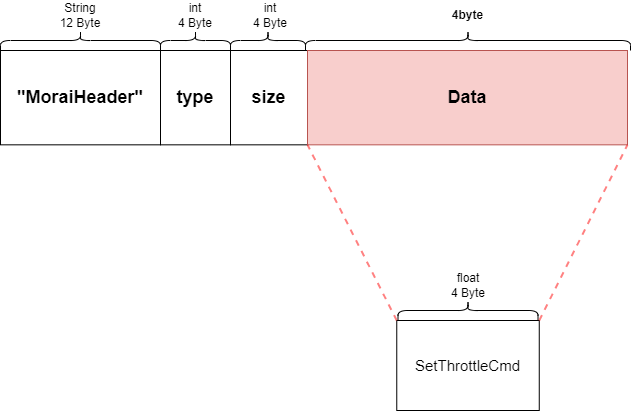

The diagram above was exported from draw.io. Its source (the exported page's mxGraphModel, read from the mxfile embedded in the PNG):
<mxGraphModel dx="482" dy="710" grid="1" gridSize="10" guides="1" tooltips="1" connect="1" arrows="1" fold="1" page="1" pageScale="1" pageWidth="827" pageHeight="1169" math="0" shadow="0">
  <root>
    <mxCell id="0" />
    <mxCell id="1" parent="0" />
    <mxCell id="olNUxvua_IU1e71J_jxa-1" value="" style="shape=curlyBracket;whiteSpace=wrap;html=1;rounded=1;flipH=1;rotation=-90;" parent="1" vertex="1">
      <mxGeometry x="110" y="230" width="20" height="160" as="geometry" />
    </mxCell>
    <mxCell id="olNUxvua_IU1e71J_jxa-2" value="&lt;h4 style=&quot;font-size: 18px;&quot;&gt;&lt;strong style=&quot;font-size: 18px;&quot;&gt;&quot;MoraiHeader&lt;/strong&gt;&lt;strong style=&quot;font-size: 18px;&quot;&gt;&quot;&lt;/strong&gt;&lt;/h4&gt;" style="rounded=0;whiteSpace=wrap;html=1;fontSize=18;" parent="1" vertex="1">
      <mxGeometry x="40" y="320" width="160" height="94.33" as="geometry" />
    </mxCell>
    <mxCell id="olNUxvua_IU1e71J_jxa-3" value="String&lt;br&gt;12 Byte" style="rounded=0;whiteSpace=wrap;html=1;strokeColor=#FFFFFF;fillColor=none;" parent="1" vertex="1">
      <mxGeometry x="80" y="270" width="80" height="30" as="geometry" />
    </mxCell>
    <mxCell id="olNUxvua_IU1e71J_jxa-4" value="" style="shape=curlyBracket;whiteSpace=wrap;html=1;rounded=1;flipH=1;rotation=-90;" parent="1" vertex="1">
      <mxGeometry x="225" y="275" width="20" height="70" as="geometry" />
    </mxCell>
    <mxCell id="olNUxvua_IU1e71J_jxa-5" value="&lt;h4 style=&quot;font-size: 18px;&quot;&gt;type&lt;/h4&gt;" style="rounded=0;whiteSpace=wrap;html=1;fontSize=18;" parent="1" vertex="1">
      <mxGeometry x="200" y="320" width="70" height="94.33" as="geometry" />
    </mxCell>
    <mxCell id="olNUxvua_IU1e71J_jxa-6" value="int&lt;br&gt;4 Byte" style="rounded=0;whiteSpace=wrap;html=1;strokeColor=#FFFFFF;fillColor=none;" parent="1" vertex="1">
      <mxGeometry x="195" y="270" width="80" height="30" as="geometry" />
    </mxCell>
    <mxCell id="olNUxvua_IU1e71J_jxa-7" value="" style="shape=curlyBracket;whiteSpace=wrap;html=1;rounded=1;flipH=1;rotation=-90;" parent="1" vertex="1">
      <mxGeometry x="297.5" y="272.5" width="20" height="75" as="geometry" />
    </mxCell>
    <mxCell id="olNUxvua_IU1e71J_jxa-8" value="&lt;h4 style=&quot;font-size: 18px;&quot;&gt;size&lt;/h4&gt;" style="rounded=0;whiteSpace=wrap;html=1;fontSize=18;" parent="1" vertex="1">
      <mxGeometry x="270" y="320" width="77" height="94.33" as="geometry" />
    </mxCell>
    <mxCell id="olNUxvua_IU1e71J_jxa-9" value="int&lt;br&gt;4 Byte" style="rounded=0;whiteSpace=wrap;html=1;strokeColor=#FFFFFF;fillColor=none;" parent="1" vertex="1">
      <mxGeometry x="270" y="270" width="80" height="30" as="geometry" />
    </mxCell>
    <mxCell id="olNUxvua_IU1e71J_jxa-10" value="Data" style="rounded=0;whiteSpace=wrap;html=1;fontSize=18;fillColor=#f8cecc;strokeColor=#b85450;fontStyle=1" parent="1" vertex="1">
      <mxGeometry x="347.0000000000001" y="320" width="320" height="94.33" as="geometry" />
    </mxCell>
    <mxCell id="olNUxvua_IU1e71J_jxa-11" value="" style="shape=curlyBracket;whiteSpace=wrap;html=1;rounded=1;flipH=1;rotation=-90;" parent="1" vertex="1">
      <mxGeometry x="497.5" y="147.5" width="20" height="325" as="geometry" />
    </mxCell>
    <mxCell id="olNUxvua_IU1e71J_jxa-12" value="4byte" style="rounded=0;whiteSpace=wrap;html=1;strokeColor=#FFFFFF;fillColor=none;fontStyle=1" parent="1" vertex="1">
      <mxGeometry x="388.13" y="270" width="238.75" height="30" as="geometry" />
    </mxCell>
    <mxCell id="olNUxvua_IU1e71J_jxa-37" value="&lt;p style=&quot;font-size: 15px;&quot;&gt;SetThrottleCmd&lt;br style=&quot;font-size: 15px;&quot;&gt;&lt;/p&gt;" style="rounded=0;whiteSpace=wrap;html=1;fontSize=15;" parent="1" vertex="1">
      <mxGeometry x="436.26000000000005" y="590" width="142.5" height="90" as="geometry" />
    </mxCell>
    <mxCell id="olNUxvua_IU1e71J_jxa-38" value="" style="shape=curlyBracket;whiteSpace=wrap;html=1;rounded=1;flipH=1;rotation=-90;" parent="1" vertex="1">
      <mxGeometry x="497.51" y="510" width="20" height="140" as="geometry" />
    </mxCell>
    <mxCell id="olNUxvua_IU1e71J_jxa-39" value="float&lt;br&gt;4 Byte" style="rounded=0;whiteSpace=wrap;html=1;strokeColor=#FFFFFF;fillColor=none;" parent="1" vertex="1">
      <mxGeometry x="467.50999999999993" y="540" width="80" height="30" as="geometry" />
    </mxCell>
    <mxCell id="olNUxvua_IU1e71J_jxa-43" value="" style="endArrow=none;dashed=1;html=1;fontSize=20;entryX=0;entryY=1;entryDx=0;entryDy=0;exitX=0;exitY=0;exitDx=0;exitDy=0;strokeColor=#FF0303;strokeWidth=2;opacity=50;" parent="1" source="olNUxvua_IU1e71J_jxa-37" target="olNUxvua_IU1e71J_jxa-10" edge="1">
      <mxGeometry width="50" height="50" relative="1" as="geometry">
        <mxPoint x="133.75" y="908" as="sourcePoint" />
        <mxPoint x="430.75" y="720" as="targetPoint" />
      </mxGeometry>
    </mxCell>
    <mxCell id="olNUxvua_IU1e71J_jxa-44" value="" style="endArrow=none;dashed=1;html=1;fontSize=20;entryX=1;entryY=1;entryDx=0;entryDy=0;exitX=1;exitY=0;exitDx=0;exitDy=0;strokeColor=#FF0303;strokeWidth=2;opacity=50;" parent="1" source="olNUxvua_IU1e71J_jxa-37" target="olNUxvua_IU1e71J_jxa-10" edge="1">
      <mxGeometry width="50" height="50" relative="1" as="geometry">
        <mxPoint x="1335" y="570.0000000000002" as="sourcePoint" />
        <mxPoint x="357" y="424" as="targetPoint" />
      </mxGeometry>
    </mxCell>
  </root>
</mxGraphModel>